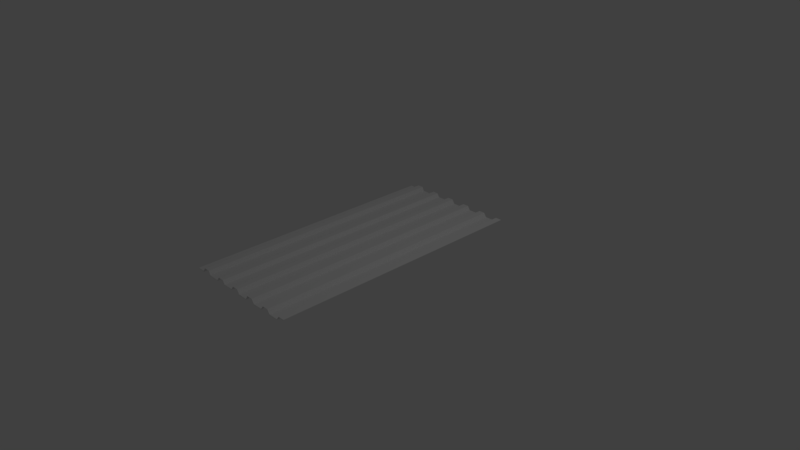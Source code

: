 # Source: EPAroofMetalSheet107-183cm.blend  (saved by Blender 2.79.0; exported with 4.5.12 LTS)
import bpy
from mathutils import Matrix  # noqa: F401  (used for matrix-valued properties, if any)

bpy.ops.wm.read_factory_settings(use_empty=True)
scene = bpy.context.scene
scene.name = 'Scene'

# ---- collections
col_collection_1 = bpy.data.collections.new('Collection 1'); scene.collection.children.link(col_collection_1)

# ---- materials (node trees are filled in below, after node groups)
mat_material = bpy.data.materials.new('Material')
mat_material.alpha_threshold = 0.0
mat_material.use_transparent_shadow = False
mat_material.roughness = 0.5
mat_material.line_color = (0.0, 0.0, 0.0, 1.0)

# ---- material node trees

# ---- world
world_world = bpy.data.worlds.new('World'); scene.world = world_world
world_world.color = (0.05088, 0.05088, 0.05088)
world_world.use_sun_shadow = False
world_world.sun_shadow_jitter_overblur = 0.0
world_world.cycles.sampling_method = 'MANUAL'

# ---- cameras
cam_camera = bpy.data.cameras.new('Camera')
cam_camera.clip_end = 100.0
cam_camera.lens = 35.0
cam_camera.sensor_width = 32.0
cam_camera.sensor_height = 18.0
cam_camera.ortho_scale = 7.314
cam_camera.dof.focus_distance = 0.0
cam_camera.dof.aperture_fstop = 128.0

# ---- lights
light_lamp = bpy.data.lights.new('Lamp', 'POINT')
light_lamp.transmission_factor = 0.0
light_lamp.cutoff_distance = 30.0
light_lamp.energy = 100.0
light_lamp.shadow_buffer_clip_start = 1.001
light_lamp.shadow_soft_size = 0.1
light_lamp.shadow_maximum_resolution = 0.006
light_lamp.use_absolute_resolution = True

# ---- meshes
me_cube = bpy.data.meshes.new('Cube')
me_cube.from_pydata([(-0.889, 1.0, -1.0), (-0.889, -1.0, -1.0), (-1.0, -1.0, -1.0), (-1.0, 1.0, -1.0), (-0.889, 1.0, 1.0), (-0.889, -1.0, 1.0), (-1.0, -1.0, 1.0), (-1.0, 1.0, 1.0), (-0.8873, 1.0, -0.6647), (-0.8873, -1.0, -0.6647), (-0.8908, 1.0, 0.6649), (-0.8908, -1.0, 0.6645), (-0.887, 1.0, -0.5072), (-0.887, -1.0, -0.5073), (-0.891, 1.0, 0.5074), (-0.891, -1.0, 0.5069), (-0.8586, 1.0, 20.39), (-0.8586, -1.0, 20.39), (-0.861, 1.0, 22.13), (-0.861, -1.0, 22.13), (-0.8596, 1.0, 20.27), (-0.8596, -1.0, 20.27), (-0.86, 1.0, 22.26), (-0.86, -1.0, 22.26), (-0.86, 1.0, 20.27), (-0.86, -1.0, 20.27), (-0.8595, 1.0, 22.26), (-0.8595, -1.0, 22.26), (-0.8594, 1.0, 20.28), (-0.8594, -1.0, 20.28), (-0.8602, 1.0, 22.25), (-0.8602, -1.0, 22.25), (-0.8597, 1.0, 20.26), (-0.8597, -1.0, 20.26), (-0.8599, 1.0, 22.26), (-0.8599, -1.0, 22.26), (-0.8599, 1.0, 20.26), (-0.8599, -1.0, 20.26), (-0.8597, 1.0, 22.26), (-0.8597, -1.0, 22.26), (-0.8597, 1.0, 20.26), (-0.8597, -1.0, 20.26), (-0.8599, 1.0, 22.26), (-0.8599, -1.0, 22.26), (-0.8599, 1.0, 20.26), (-0.8599, -1.0, 20.26), (-0.8597, 1.0, 22.26), (-0.8597, -1.0, 22.26), (-0.8598, 1.0, 20.26), (-0.8598, -1.0, 20.26), (-0.8598, 1.0, 22.26), (-0.8598, -1.0, 22.26), (-0.7846, 1.0, 20.7), (-0.7846, -1.0, 20.7), (-0.7812, 1.0, 22.07), (-0.7812, -1.0, 22.07), (-0.7847, 1.0, 20.76), (-0.7847, -1.0, 20.76), (-0.7811, 1.0, 22.0), (-0.7811, -1.0, 22.0), (-0.785, 1.0, 20.97), (-0.785, -1.0, 20.97), (-0.7808, 1.0, 21.79), (-0.7808, -1.0, 21.79), (-0.7618, 1.0, -1.06), (-0.7618, -1.0, -1.06), (-0.7584, 1.0, 0.287), (-0.7584, -1.0, 0.2873), (-0.7581, 1.0, -0.8808), (-0.7581, -1.0, -0.8809), (-0.7621, 1.0, 0.1083), (-0.7621, -1.0, 0.1078), (-0.7597, 1.0, -1.369), (-0.7597, -1.0, -1.369), (-0.7605, 1.0, 0.5966), (-0.7605, -1.0, 0.5965), (-0.76, 1.0, -1.385), (-0.76, -1.0, -1.385), (-0.7602, 1.0, 0.6123), (-0.7602, -1.0, 0.6123), (-0.7605, 1.0, -1.372), (-0.7605, -1.0, -1.372), (-0.7597, 1.0, 0.5989), (-0.7597, -1.0, 0.599), (-0.7602, 1.0, -1.385), (-0.7602, -1.0, -1.385), (-0.76, 1.0, 0.6123), (-0.76, -1.0, 0.6124), (-0.7599, 1.0, -1.382), (-0.7599, -1.0, -1.382), (-0.7603, 1.0, 0.6095), (-0.7603, -1.0, 0.6095), (-0.7603, 1.0, -1.383), (-0.7603, -1.0, -1.383), (-0.7599, 1.0, 0.6106), (-0.7599, -1.0, 0.6107), (-0.76, 1.0, -1.386), (-0.76, -1.0, -1.386), (-0.7602, 1.0, 0.6132), (-0.7602, -1.0, 0.6132), (-0.7603, 1.0, -1.382), (-0.7603, -1.0, -1.382), (-0.7599, 1.0, 0.6092), (-0.7599, -1.0, 0.6093), (-0.7602, 1.0, -1.386), (-0.7602, -1.0, -1.386), (-0.76, 1.0, 0.6133), (-0.76, -1.0, 0.6133), (-0.7601, 1.0, -1.386), (-0.7601, -1.0, -1.386), (-0.7601, 1.0, 0.6136), (-0.7601, -1.0, 0.6136), (-0.6007, 1.0, -0.6986), (-0.6007, -1.0, -0.6986), (-0.6046, 1.0, 0.3524), (-0.6046, -1.0, 0.3519), (-0.5731, 1.0, 18.99), (-0.5731, -1.0, 18.99), (-0.574, 1.0, 20.95), (-0.574, -1.0, 20.95), (-0.5737, 1.0, 18.98), (-0.5737, -1.0, 18.98), (-0.5734, 1.0, 20.97), (-0.5734, -1.0, 20.97), (-0.5733, 1.0, 18.98), (-0.5733, -1.0, 18.98), (-0.5739, 1.0, 20.97), (-0.5739, -1.0, 20.97), (-0.5735, 1.0, 18.97), (-0.5735, -1.0, 18.97), (-0.5737, 1.0, 20.97), (-0.5737, -1.0, 20.97), (-0.5736, 1.0, 18.97), (-0.5736, -1.0, 18.97), (-0.5735, 1.0, 20.97), (-0.5735, -1.0, 20.97), (-0.5736, 1.0, 18.97), (-0.5736, -1.0, 18.97), (-0.5736, 1.0, 20.97), (-0.5736, -1.0, 20.97), (-0.5736, 1.0, 18.97), (-0.5736, -1.0, 18.97), (-0.5736, 1.0, 20.97), (-0.5736, -1.0, 20.97), (-0.4972, 1.0, 19.06), (-0.4972, -1.0, 19.06), (-0.4949, 1.0, 20.78), (-0.4949, -1.0, 20.78), (-0.4977, 1.0, 19.19), (-0.4977, -1.0, 19.19), (-0.4944, 1.0, 20.64), (-0.4944, -1.0, 20.64), (-0.4979, 1.0, 19.31), (-0.4979, -1.0, 19.31), (-0.4942, 1.0, 20.53), (-0.4942, -1.0, 20.53), (-0.4612, 1.0, -0.5913), (-0.4612, -1.0, -0.5913), (-0.4612, 1.0, 1.409), (-0.4612, -1.0, 1.409), (-0.4612, 1.0, -0.5913), (-0.4612, -1.0, -0.5913), (-0.4612, 1.0, 1.409), (-0.4612, -1.0, 1.409), (-0.3217, 1.0, 0.1448), (-0.3217, -1.0, 0.1448), (-0.3245, 1.0, 1.772), (-0.3245, -1.0, 1.771), (-0.3213, 1.0, 0.3318), (-0.3213, -1.0, 0.3317), (-0.3249, 1.0, 1.585), (-0.3249, -1.0, 1.584), (-0.3212, 1.0, 0.3776), (-0.3212, -1.0, 0.3776), (-0.325, 1.0, 1.539), (-0.325, -1.0, 1.538), (-0.2884, 1.0, 20.72), (-0.2884, -1.0, 20.72), (-0.2886, 1.0, 22.72), (-0.2886, -1.0, 22.72), (-0.2887, 1.0, 20.72), (-0.2887, -1.0, 20.72), (-0.2883, 1.0, 22.72), (-0.2884, -1.0, 22.72), (-0.2884, 1.0, 20.72), (-0.2884, -1.0, 20.72), (-0.2887, 1.0, 22.72), (-0.2887, -1.0, 22.72), (-0.2886, 1.0, 20.72), (-0.2886, -1.0, 20.72), (-0.2884, 1.0, 22.72), (-0.2884, -1.0, 22.72), (-0.2886, 1.0, 20.72), (-0.2886, -1.0, 20.72), (-0.2884, 1.0, 22.72), (-0.2884, -1.0, 22.72), (-0.2884, 1.0, 20.72), (-0.2884, -1.0, 20.72), (-0.2887, 1.0, 22.72), (-0.2887, -1.0, 22.72), (-0.2884, 1.0, 20.72), (-0.2884, -1.0, 20.72), (-0.2886, 1.0, 22.72), (-0.2886, -1.0, 22.72), (-0.2885, 1.0, 20.72), (-0.2885, -1.0, 20.72), (-0.2885, 1.0, 22.72), (-0.2885, -1.0, 22.72), (-0.2155, 1.0, 21.24), (-0.2155, -1.0, 21.24), (-0.2116, 1.0, 22.35), (-0.2116, -1.0, 22.35), (-0.1787, 1.0, -1.302), (-0.1787, -1.0, -1.302), (-0.1788, 1.0, 0.698), (-0.1788, -1.0, 0.698), (-0.1786, 1.0, -1.3), (-0.1786, -1.0, -1.3), (-0.1789, 1.0, 0.6957), (-0.1789, -1.0, 0.6957), (-0.1789, 1.0, -1.299), (-0.1789, -1.0, -1.299), (-0.1786, 1.0, 0.6953), (-0.1786, -1.0, 0.6953), (-0.1788, 1.0, -1.301), (-0.1788, -1.0, -1.301), (-0.1787, 1.0, 0.6971), (-0.1787, -1.0, 0.6972), (-0.1788, 1.0, -1.302), (-0.1788, -1.0, -1.302), (-0.1787, 1.0, 0.6976), (-0.1787, -1.0, 0.6977), (-0.1788, 1.0, -1.302), (-0.1788, -1.0, -1.302), (-0.1788, 1.0, 0.698), (-0.1788, -1.0, 0.698), (-0.04235, 1.0, -1.074), (-0.04235, -1.0, -1.074), (-0.04516, 1.0, 0.5268), (-0.04516, -1.0, 0.5264), (-0.04214, 1.0, -0.9966), (-0.04214, -1.0, -0.9967), (-0.04537, 1.0, 0.4496), (-0.04537, -1.0, 0.4492), (-0.04175, 1.0, -0.7883), (-0.04175, -1.0, -0.7884), (-0.04576, 1.0, 0.2414), (-0.04576, -1.0, 0.2408), (-0.01322, 1.0, 20.43), (-0.01322, -1.0, 20.43), (-0.01339, 1.0, 22.43), (-0.01339, -1.0, 22.43), (-0.01334, 1.0, 20.43), (-0.01334, -1.0, 20.43), (-0.01327, 1.0, 22.43), (-0.01327, -1.0, 22.43), (-0.01313, 1.0, 20.44), (-0.01313, -1.0, 20.44), (-0.01348, 1.0, 22.43), (-0.01348, -1.0, 22.43), (-0.01356, 1.0, 20.44), (-0.01356, -1.0, 20.44), (-0.01305, 1.0, 22.43), (-0.01305, -1.0, 22.43), (-0.01343, 1.0, 20.44), (-0.01343, -1.0, 20.44), (-0.01318, 1.0, 22.43), (-0.01318, -1.0, 22.43), (-0.01314, 1.0, 20.44), (-0.01314, -1.0, 20.44), (-0.01347, 1.0, 22.43), (-0.01347, -1.0, 22.43), (-0.01325, 1.0, 20.43), (-0.01325, -1.0, 20.43), (-0.01336, 1.0, 22.43), (-0.01336, -1.0, 22.43), (0.06452, 1.0, 21.6), (0.06452, -1.0, 21.6), (0.06815, 1.0, 22.86), (0.06815, -1.0, 22.86), (0.06441, 1.0, 21.66), (0.06441, -1.0, 21.66), (0.06826, 1.0, 22.8), (0.06826, -1.0, 22.8), (0.1019, 1.0, -0.7314), (0.1019, -1.0, -0.7313), (0.1018, 1.0, 1.268), (0.1018, -1.0, 1.268), (0.2386, 1.0, 0.4053), (0.2386, -1.0, 0.4052), (0.2357, 1.0, 1.974), (0.2357, -1.0, 1.974), (0.2388, 1.0, 0.4946), (0.2388, -1.0, 0.4945), (0.2354, 1.0, 1.885), (0.2354, -1.0, 1.884), (0.239, 1.0, 0.5801), (0.239, -1.0, 0.58), (0.2353, 1.0, 1.799), (0.2353, -1.0, 1.799), (0.2733, 1.0, 20.33), (0.2733, -1.0, 20.33), (0.2733, 1.0, 22.33), (0.2733, -1.0, 22.33), (0.3486, 1.0, 21.23), (0.3486, -1.0, 21.23), (0.3521, 1.0, 22.52), (0.3521, -1.0, 22.52), (0.3484, 1.0, 21.29), (0.3484, -1.0, 21.29), (0.3522, 1.0, 22.46), (0.3522, -1.0, 22.46), (0.387, 1.0, -0.8376), (0.387, -1.0, -0.8376), (0.3869, 1.0, 1.161), (0.3869, -1.0, 1.162), (0.3872, 1.0, -0.8344), (0.3872, -1.0, -0.8343), (0.3868, 1.0, 1.158), (0.3868, -1.0, 1.158), (0.3869, 1.0, -0.8374), (0.3869, -1.0, -0.8373), (0.3871, 1.0, 1.161), (0.3871, -1.0, 1.161), (0.3871, 1.0, -0.8356), (0.3871, -1.0, -0.8356), (0.3868, 1.0, 1.159), (0.3868, -1.0, 1.159), (0.3871, 1.0, -0.8373), (0.3871, -1.0, -0.8373), (0.3869, 1.0, 1.161), (0.3869, -1.0, 1.161), (0.387, 1.0, -0.8379), (0.387, -1.0, -0.8378), (0.3869, 1.0, 1.162), (0.3869, -1.0, 1.162), (0.524, 1.0, 0.8369), (0.524, -1.0, 0.8368), (0.5202, 1.0, 1.957), (0.5202, -1.0, 1.956), (0.5538, 1.0, 20.51), (0.5538, -1.0, 20.51), (0.5538, 1.0, 22.51), (0.5538, -1.0, 22.51), (0.6372, 1.0, 20.48), (0.6372, -1.0, 20.48), (0.6372, 1.0, 22.48), (0.6372, -1.0, 22.48)], [], [(0, 1, 2, 3), (4, 7, 6, 5), (0, 4, 10, 8), (1, 5, 6, 2), (2, 6, 7, 3), (4, 0, 3, 7), (8, 10, 14, 12), (1, 0, 8, 9), (4, 5, 11, 10), (5, 1, 9, 11), (15, 13, 17, 19), (11, 9, 13, 15), (9, 8, 12, 13), (10, 11, 15, 14), (18, 19, 23, 22), (13, 12, 16, 17), (14, 15, 19, 18), (12, 14, 18, 16), (23, 21, 25, 27), (16, 18, 22, 20), (19, 17, 21, 23), (17, 16, 20, 21), (27, 25, 29, 31), (21, 20, 24, 25), (22, 23, 27, 26), (20, 22, 26, 24), (30, 31, 35, 34), (25, 24, 28, 29), (26, 27, 31, 30), (24, 26, 30, 28), (35, 33, 37, 39), (28, 30, 34, 32), (31, 29, 33, 35), (29, 28, 32, 33), (37, 36, 40, 41), (33, 32, 36, 37), (34, 35, 39, 38), (32, 34, 38, 36), (42, 43, 47, 46), (38, 39, 43, 42), (36, 38, 42, 40), (39, 37, 41, 43), (47, 45, 49, 51), (40, 42, 46, 44), (43, 41, 45, 47), (41, 40, 44, 45), (50, 51, 55, 54), (45, 44, 48, 49), (46, 47, 51, 50), (44, 46, 50, 48), (52, 54, 58, 56), (48, 50, 54, 52), (51, 49, 53, 55), (49, 48, 52, 53), (59, 57, 61, 63), (55, 53, 57, 59), (53, 52, 56, 57), (54, 55, 59, 58), (62, 63, 67, 66), (57, 56, 60, 61), (58, 59, 63, 62), (56, 58, 62, 60), (67, 65, 69, 71), (60, 62, 66, 64), (63, 61, 65, 67), (61, 60, 64, 65), (71, 69, 73, 75), (65, 64, 68, 69), (66, 67, 71, 70), (64, 66, 70, 68), (74, 75, 79, 78), (69, 68, 72, 73), (70, 71, 75, 74), (68, 70, 74, 72), (79, 77, 81, 83), (72, 74, 78, 76), (75, 73, 77, 79), (73, 72, 76, 77), (81, 80, 84, 85), (77, 76, 80, 81), (78, 79, 83, 82), (76, 78, 82, 80), (86, 87, 91, 90), (82, 83, 87, 86), (80, 82, 86, 84), (83, 81, 85, 87), (91, 89, 93, 95), (84, 86, 90, 88), (87, 85, 89, 91), (85, 84, 88, 89), (94, 95, 99, 98), (89, 88, 92, 93), (90, 91, 95, 94), (88, 90, 94, 92), (96, 98, 102, 100), (92, 94, 98, 96), (95, 93, 97, 99), (93, 92, 96, 97), (103, 101, 105, 107), (99, 97, 101, 103), (97, 96, 100, 101), (98, 99, 103, 102), (106, 107, 111, 110), (101, 100, 104, 105), (102, 103, 107, 106), (100, 102, 106, 104), (111, 109, 113, 115), (104, 106, 110, 108), (107, 105, 109, 111), (105, 104, 108, 109), (115, 113, 117, 119), (109, 108, 112, 113), (110, 111, 115, 114), (108, 110, 114, 112), (118, 119, 123, 122), (113, 112, 116, 117), (114, 115, 119, 118), (112, 114, 118, 116), (123, 121, 125, 127), (116, 118, 122, 120), (119, 117, 121, 123), (117, 116, 120, 121), (125, 124, 128, 129), (121, 120, 124, 125), (122, 123, 127, 126), (120, 122, 126, 124), (130, 131, 135, 134), (126, 127, 131, 130), (124, 126, 130, 128), (127, 125, 129, 131), (135, 133, 137, 139), (128, 130, 134, 132), (131, 129, 133, 135), (129, 128, 132, 133), (138, 139, 143, 142), (133, 132, 136, 137), (134, 135, 139, 138), (132, 134, 138, 136), (140, 142, 146, 144), (136, 138, 142, 140), (139, 137, 141, 143), (137, 136, 140, 141), (147, 145, 149, 151), (143, 141, 145, 147), (141, 140, 144, 145), (142, 143, 147, 146), (150, 151, 155, 154), (145, 144, 148, 149), (146, 147, 151, 150), (144, 146, 150, 148), (155, 153, 157, 159), (148, 150, 154, 152), (151, 149, 153, 155), (149, 148, 152, 153), (159, 157, 161, 163), (153, 152, 156, 157), (154, 155, 159, 158), (152, 154, 158, 156), (162, 163, 167, 166), (157, 156, 160, 161), (158, 159, 163, 162), (156, 158, 162, 160), (167, 165, 169, 171), (160, 162, 166, 164), (163, 161, 165, 167), (161, 160, 164, 165), (169, 168, 172, 173), (165, 164, 168, 169), (166, 167, 171, 170), (164, 166, 170, 168), (174, 175, 179, 178), (170, 171, 175, 174), (168, 170, 174, 172), (171, 169, 173, 175), (179, 177, 181, 183), (172, 174, 178, 176), (175, 173, 177, 179), (173, 172, 176, 177), (182, 183, 187, 186), (177, 176, 180, 181), (178, 179, 183, 182), (176, 178, 182, 180), (184, 186, 190, 188), (180, 182, 186, 184), (183, 181, 185, 187), (181, 180, 184, 185), (191, 189, 193, 195), (187, 185, 189, 191), (185, 184, 188, 189), (186, 187, 191, 190), (194, 195, 199, 198), (189, 188, 192, 193), (190, 191, 195, 194), (188, 190, 194, 192), (199, 197, 201, 203), (192, 194, 198, 196), (195, 193, 197, 199), (193, 192, 196, 197), (203, 201, 205, 207), (197, 196, 200, 201), (198, 199, 203, 202), (196, 198, 202, 200), (206, 207, 211, 210), (201, 200, 204, 205), (202, 203, 207, 206), (200, 202, 206, 204), (211, 209, 213, 215), (204, 206, 210, 208), (207, 205, 209, 211), (205, 204, 208, 209), (213, 212, 216, 217), (209, 208, 212, 213), (210, 211, 215, 214), (208, 210, 214, 212), (218, 219, 223, 222), (214, 215, 219, 218), (212, 214, 218, 216), (215, 213, 217, 219), (223, 221, 225, 227), (216, 218, 222, 220), (219, 217, 221, 223), (217, 216, 220, 221), (226, 227, 231, 230), (221, 220, 224, 225), (222, 223, 227, 226), (220, 222, 226, 224), (228, 230, 234, 232), (224, 226, 230, 228), (227, 225, 229, 231), (225, 224, 228, 229), (235, 233, 237, 239), (231, 229, 233, 235), (229, 228, 232, 233), (230, 231, 235, 234), (238, 239, 243, 242), (233, 232, 236, 237), (234, 235, 239, 238), (232, 234, 238, 236), (243, 241, 245, 247), (236, 238, 242, 240), (239, 237, 241, 243), (237, 236, 240, 241), (247, 245, 249, 251), (241, 240, 244, 245), (242, 243, 247, 246), (240, 242, 246, 244), (250, 251, 255, 254), (245, 244, 248, 249), (246, 247, 251, 250), (244, 246, 250, 248), (255, 253, 257, 259), (248, 250, 254, 252), (251, 249, 253, 255), (249, 248, 252, 253), (257, 256, 260, 261), (253, 252, 256, 257), (254, 255, 259, 258), (252, 254, 258, 256), (262, 263, 267, 266), (258, 259, 263, 262), (256, 258, 262, 260), (259, 257, 261, 263), (267, 265, 269, 271), (260, 262, 266, 264), (263, 261, 265, 267), (261, 260, 264, 265), (270, 271, 275, 274), (265, 264, 268, 269), (266, 267, 271, 270), (264, 266, 270, 268), (272, 274, 278, 276), (268, 270, 274, 272), (271, 269, 273, 275), (269, 268, 272, 273), (279, 277, 281, 283), (275, 273, 277, 279), (273, 272, 276, 277), (274, 275, 279, 278), (282, 283, 287, 286), (277, 276, 280, 281), (278, 279, 283, 282), (276, 278, 282, 280), (287, 285, 289, 291), (280, 282, 286, 284), (283, 281, 285, 287), (281, 280, 284, 285), (291, 289, 293, 295), (285, 284, 288, 289), (286, 287, 291, 290), (284, 286, 290, 288), (294, 295, 299, 298), (289, 288, 292, 293), (290, 291, 295, 294), (288, 290, 294, 292), (299, 297, 301, 303), (292, 294, 298, 296), (295, 293, 297, 299), (293, 292, 296, 297), (301, 300, 304, 305), (297, 296, 300, 301), (298, 299, 303, 302), (296, 298, 302, 300), (306, 307, 311, 310), (302, 303, 307, 306), (300, 302, 306, 304), (303, 301, 305, 307), (311, 309, 313, 315), (304, 306, 310, 308), (307, 305, 309, 311), (305, 304, 308, 309), (314, 315, 319, 318), (309, 308, 312, 313), (310, 311, 315, 314), (308, 310, 314, 312), (316, 318, 322, 320), (312, 314, 318, 316), (315, 313, 317, 319), (313, 312, 316, 317), (323, 321, 325, 327), (319, 317, 321, 323), (317, 316, 320, 321), (318, 319, 323, 322), (326, 327, 331, 330), (321, 320, 324, 325), (322, 323, 327, 326), (320, 322, 326, 324), (331, 329, 333, 335), (324, 326, 330, 328), (327, 325, 329, 331), (325, 324, 328, 329), (335, 333, 337, 339), (329, 328, 332, 333), (330, 331, 335, 334), (328, 330, 334, 332), (338, 339, 343, 342), (333, 332, 336, 337), (334, 335, 339, 338), (332, 334, 338, 336), (343, 341, 345, 347), (336, 338, 342, 340), (339, 337, 341, 343), (337, 336, 340, 341), (344, 346, 347, 345), (341, 340, 344, 345), (342, 343, 347, 346), (340, 342, 346, 344)])
me_cube.materials.append(mat_material)
me_cube.use_remesh_preserve_volume = False
me_cube.use_remesh_preserve_attributes = False
me_cube.use_mirror_vertex_groups = False
me_cube.update()

# ---- objects
ob_cube = bpy.data.objects.new('Cube', me_cube)
ob_lamp = bpy.data.objects.new('Lamp', light_lamp)
ob_camera = bpy.data.objects.new('Camera', cam_camera)

# ---- transforms, parenting, visibility, modifiers, constraints
ob_cube.location = (-0.04211, 0.0, 0.04211)
ob_cube.scale = (1.07, 1.83, 0.0025)
ob_cube.lock_rotations_4d = False
ob_cube.empty_display_type = 'ARROWS'
ob_cube.pass_index = 5
ob_cube.lineart.crease_threshold = 0.0
ob_lamp.location = (4.076, 1.005, 5.904)
ob_lamp.rotation_euler = (0.6503, 0.05522, 1.866)
ob_lamp.lock_rotations_4d = False
ob_lamp.empty_display_type = 'ARROWS'
ob_lamp.color = (0.0, 0.0, 0.0, 0.0)
ob_lamp.lineart.crease_threshold = 0.0
ob_camera.location = (7.481, -6.508, 5.344)
ob_camera.rotation_euler = (1.109, 0.0, 0.8149)
ob_camera.lock_rotations_4d = False
ob_camera.empty_display_type = 'ARROWS'
ob_camera.color = (0.0, 0.0, 0.0, 0.0)
ob_camera.display_type = 'WIRE'
ob_camera.lineart.crease_threshold = 0.0

# ---- collection membership
col_collection_1.objects.link(ob_cube)
col_collection_1.objects.link(ob_lamp)
col_collection_1.objects.link(ob_camera)

# ---- scene / render settings (as saved in the file)
scene.camera = ob_camera
scene.frame_start = 1; scene.frame_end = 250; scene.frame_set(1)
scene.render.engine = 'BLENDER_EEVEE_NEXT'
scene.render.resolution_percentage = 50
scene.render.dither_intensity = 0.0
scene.cycles.use_denoising = False
scene.cycles.samples = 128
scene.cycles.sampling_pattern = 'TABULATED_SOBOL'
scene.cycles.use_adaptive_sampling = False
scene.cycles.use_light_tree = False
scene.cycles.blur_glossy = 0.0
scene.cycles.sample_clamp_indirect = 0.0
scene.view_settings.view_transform = 'Standard'
bpy.context.view_layer.update()
